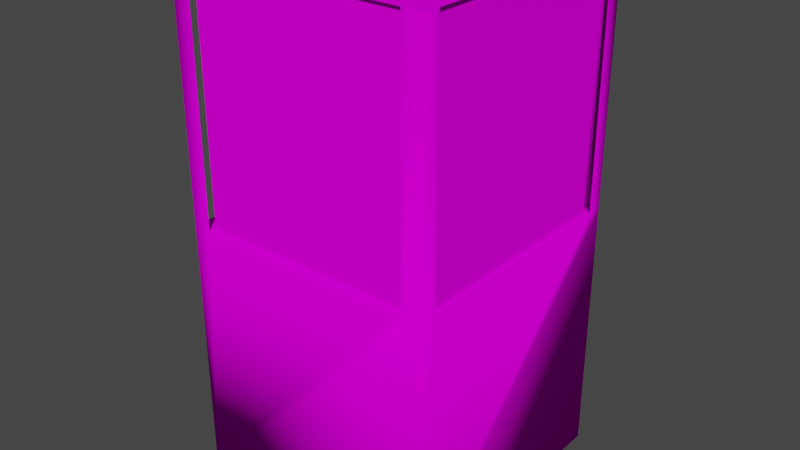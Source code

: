 # Source: Block_Wall_Gate.blend  (saved by Blender 3.4.6; exported with 4.5.12 LTS)
import bpy
from mathutils import Matrix  # noqa: F401  (used for matrix-valued properties, if any)

bpy.ops.wm.read_factory_settings(use_empty=True)
scene = bpy.context.scene
scene.name = 'Scene'

# ---- collections
col_collection = bpy.data.collections.new('Collection'); scene.collection.children.link(col_collection)

# ---- images (referenced by path relative to the original .blend; pixels are not part of the script)
import os
ASSET_DIR = os.environ.get("B2B_ASSET_DIR", "")  # directory of the original .blend (textures are referenced by path, not embedded)
HERE = os.path.dirname(os.path.abspath(__file__))  # packed textures are extracted next to this script under _unpacked/

def load_image(name, relpath, width, height, colorspace="sRGB"):
    """Load a texture the original file referenced (path relative to the .blend, or extracted next to this script)."""
    p = next((c for c in (os.path.join(HERE, relpath), os.path.join(ASSET_DIR, relpath)) if relpath and os.path.exists(c)), "")
    if p:
        img = bpy.data.images.load(p, check_existing=True)
        img.name = name
    else:  # same state as the original file: an image datablock whose file is absent (Cycles renders it pink)
        img = bpy.data.images.new(name, width, height)
        img.source = "FILE"
        img.filepath = "//" + (relpath or name)
    img.colorspace_settings.name = colorspace
    return img
img_wall_gate_png = load_image('Wall Gate.png', 'Wall Gate.png', 1024, 1024, 'sRGB')

# ---- materials (node trees are filled in below, after node groups)
mat_material = bpy.data.materials.new('Material')
mat_material.alpha_threshold = 0.0
mat_material.use_transparent_shadow = False
mat_material.roughness = 0.5
mat_material.line_color = (0.0, 0.0, 0.0, 1.0)

# ---- material node trees
mat_material.use_nodes = True; mat_material.node_tree.nodes.clear()
_N = mat_material.node_tree.nodes; _L = mat_material.node_tree.links
n0 = _N.new('ShaderNodeOutputMaterial'); n0.name = 'Material Output'; n0.location = (300, 300)
n1 = _N.new('ShaderNodeBsdfPrincipled'); n1.name = 'Principled BSDF'; n1.location = (10, 300)
n1.distribution = 'GGX'
n1.subsurface_method = 'RANDOM_WALK_SKIN'
n1.inputs[3].default_value = 1.45
n1.inputs[11].default_value = 1.01
n1.inputs[13].default_value = 0.0
n1.inputs[27].default_value = (0.0, 0.0, 0.0, 1.0)
n1.inputs[28].default_value = 1.0
n2 = _N.new('ShaderNodeTexImage'); n2.name = 'Image Texture'; n2.location = (-280, 280)
n2.image = img_wall_gate_png
_L.new(n1.outputs[0], n0.inputs[0])
_L.new(n2.outputs[0], n1.inputs[0])
n0.is_active_output = True

# ---- world
world_world = bpy.data.worlds.new('World'); scene.world = world_world
world_world.use_nodes = True; world_world.node_tree.nodes.clear()
_N = world_world.node_tree.nodes; _L = world_world.node_tree.links
n0 = _N.new('ShaderNodeOutputWorld'); n0.name = 'World Output'; n0.location = (300, 300)
n1 = _N.new('ShaderNodeBackground'); n1.name = 'Background'; n1.location = (10, 300)
n1.inputs[0].default_value = (0.05088, 0.05088, 0.05088, 1.0)
_L.new(n1.outputs[0], n0.inputs[0])
n0.is_active_output = True
world_world.color = (0.05088, 0.05088, 0.05088)
world_world.use_sun_shadow = False
world_world.sun_shadow_jitter_overblur = 0.0

# ---- meshes
me_cube = bpy.data.meshes.new('Cube')
me_cube.from_pydata([(1.0, 1.0, 2.0), (1.0, 1.0, 0.0), (1.0, -1.0, 2.0), (1.0, -1.0, 0.0), (-1.0, 1.0, 2.0), (-1.0, 1.0, 0.0), (-1.0, -1.0, 2.0), (-1.0, -1.0, 0.0), (1.0, -1.0, 3.879), (-1.0, -1.0, 3.879), (1.0, 1.0, 3.879), (-1.0, 1.0, 3.879), (0.8369, -1.0, 2.0), (0.8369, -1.0, 3.879), (-0.8554, -1.0, 2.0), (-0.8554, -1.0, 3.879), (1.0, -0.8763, 2.0), (1.0, -0.8763, 3.879), (1.0, 0.8773, 3.879), (1.0, 0.8773, 2.0), (0.8369, 1.0, 2.0), (0.8369, 1.0, 3.879), (-0.8642, 1.0, 3.879), (-0.8642, 1.0, 2.0), (-1.0, 0.8802, 3.879), (-1.0, 0.8802, 2.0), (-1.0, -0.8799, 3.879), (-1.0, -0.8799, 2.0), (1.0, 1.0, 3.878), (1.0, -1.0, 3.878), (-1.0, 1.0, 3.878), (-1.0, -1.0, 3.878), (0.8369, -1.0, 3.878), (-0.8554, -1.0, 3.878), (1.0, -0.8763, 3.878), (1.0, 0.8773, 3.878), (0.8369, 1.0, 3.878), (-0.8642, 1.0, 3.878), (-1.0, 0.8802, 3.878), (-1.0, -0.8799, 3.878)], [], [(3, 2, 12, 14, 6, 7), (7, 6, 27, 25, 4, 5), (5, 1, 3, 7), (1, 0, 19, 16, 2, 3), (5, 4, 23, 20, 0, 1), (4, 11, 22, 23), (2, 8, 13, 12), (6, 9, 26, 27), (0, 10, 18, 19), (15, 9, 6, 14), (17, 8, 2, 16), (21, 10, 0, 20), (24, 11, 4, 25), (14, 12, 2, 16, 19, 0, 20, 23, 4, 25, 27, 6), (33, 32, 29, 34, 35, 28, 36, 37, 30, 38, 39, 31)])
me_cube.polygons.foreach_set('use_smooth', [True] * 15)
_uv = me_cube.uv_layers.new(name='UVMap')
_uv.uv.foreach_set('vector', [0.7463, 0.148, 0.7463, 0.4061, 0.7264, 0.4061, 0.5209, 0.4061, 0.5033, 0.4061, 0.5033, 0.148, 0.5033, 0.148, 0.5033, 0.4061, 0.4887, 0.4061, 0.2749, 0.4061, 0.2603, 0.4061, 0.2603, 0.148, 0.05997, 0.4128, 0.3514, 0.4128, 0.3514, 0.7043, 0.05997, 0.7043, 0.9892, 0.148, 0.9892, 0.4061, 0.9743, 0.4061, 0.7613, 0.4061, 0.7463, 0.4061, 0.7463, 0.148, 0.2603, 0.148, 0.2603, 0.4061, 0.2438, 0.4061, 0.03716, 0.4061, 0.01734, 0.4061, 0.01734, 0.148, 0.2469, 0.8331, 0.2469, 0.4179, 0.2769, 0.4179, 0.2769, 0.8331, 0.07106, 0.4179, 0.07106, 0.8331, 0.03502, 0.8331, 0.03502, 0.4179, 0.1937, 0.8331, 0.1937, 0.4179, 0.2203, 0.4179, 0.2203, 0.8331, 0.1256, 0.4179, 0.1256, 0.8331, 0.09851, 0.8331, 0.09851, 0.4179, 0.1618, 0.4179, 0.1937, 0.4179, 0.1937, 0.8331, 0.1618, 0.8331, 0.09839, 0.8331, 0.07106, 0.8331, 0.07106, 0.4179, 0.09839, 0.4179, 0.1617, 0.8331, 0.1256, 0.8331, 0.1256, 0.4179, 0.1617, 0.4179, 0.2204, 0.4179, 0.2469, 0.4179, 0.2469, 0.8331, 0.2204, 0.8331, 0.3857, 0.4394, 0.3857, 0.754, 0.3857, 0.7843, 0.3627, 0.7843, 0.03669, 0.7843, 0.01388, 0.7843, 0.01388, 0.754, 0.01388, 0.4378, 0.01388, 0.4125, 0.03616, 0.4125, 0.3634, 0.4125, 0.3857, 0.4125, 0.3857, 0.4394, 0.3857, 0.754, 0.3857, 0.7843, 0.3627, 0.7843, 0.03669, 0.7843, 0.01388, 0.7843, 0.01388, 0.754, 0.01388, 0.4378, 0.01388, 0.4125, 0.03616, 0.4125, 0.3634, 0.4125, 0.3857, 0.4125])
me_cube.materials.append(mat_material)
me_cube.use_mirror_vertex_groups = False
me_cube.update()
me_cube_003 = bpy.data.meshes.new('Cube.003')
me_cube_003.from_pydata([(0.8093, -0.9673, 3.123e-05), (0.8093, -0.9673, 1.818), (-0.8276, -0.9673, 3.123e-05), (-0.8276, -0.9673, 1.818), (0.9671, -0.8477, 3.123e-05), (0.9671, -0.8477, 1.818), (0.9671, 0.8486, 1.818), (0.9671, 0.8486, 3.123e-05), (0.8093, 0.9673, 3.123e-05), (0.8093, 0.9673, 1.818), (-0.8361, 0.9673, 1.818), (-0.8361, 0.9673, 3.123e-05), (-0.9675, 0.8514, 1.818), (-0.9675, 0.8514, 3.123e-05), (-0.9675, -0.8511, 1.818), (-0.9675, -0.8511, 3.123e-05), (0.8093, -0.9673, 1.915), (-0.8276, -0.9673, 1.915), (0.9671, -0.8477, 1.915), (0.9671, 0.8486, 1.915), (0.8093, 0.9673, 1.915), (-0.8361, 0.9673, 1.915), (-0.9675, 0.8514, 1.915), (-0.9675, -0.8511, 1.915)], [], [(1, 16, 17, 3, 2, 0), (7, 6, 19, 18, 5, 4), (11, 10, 21, 20, 9, 8), (15, 14, 23, 22, 12, 13)])
_uv = me_cube_003.uv_layers.new(name='UVMap')
_uv.uv.foreach_set('vector', [0.7337, 0.03448, 0.734, 0.03454, 0.9437, 0.03454, 0.944, 0.02943, 0.9437, 0.1186, 0.734, 0.1186, 0.1107, 0.1196, 0.1104, 0.0162, 0.1107, 0.01627, 0.3303, 0.01627, 0.3306, 0.009986, 0.3303, 0.1196, 0.3749, 0.1195, 0.3746, 0.0185, 0.3749, 0.01856, 0.5818, 0.01856, 0.582, 0.01243, 0.5818, 0.1195, 0.1257, 0.1165, 0.1255, 0.01895, 0.1257, 0.01902, 0.3325, 0.01902, 0.3328, 0.01309, 0.3325, 0.1165])
me_cube_003.materials.append(mat_material)
me_cube_003.use_mirror_vertex_groups = False
me_cube_003.update()

# ---- objects
ob_gate_chest = bpy.data.objects.new('Gate Chest', me_cube)
ob_metal = bpy.data.objects.new('Metal', me_cube_003)

# ---- transforms, parenting, visibility, modifiers, constraints
ob_gate_chest.location = (0.0, 0.0, 0.0)
ob_gate_chest.lock_rotations_4d = False
ob_gate_chest.empty_display_type = 'ARROWS'
ob_gate_chest.lineart.crease_threshold = 0.0
ob_metal.location = (0.0, 0.0, 1.955)
ob_metal.lock_rotations_4d = False
ob_metal.empty_display_type = 'ARROWS'
ob_metal.lineart.crease_threshold = 0.0

# ---- collection membership
col_collection.objects.link(ob_gate_chest)
col_collection.objects.link(ob_metal)

# ---- scene / render settings (as saved in the file)
scene.frame_start = 1; scene.frame_end = 250; scene.frame_set(1)
scene.render.engine = 'BLENDER_EEVEE_NEXT'
scene.cycles.sampling_pattern = 'TABULATED_SOBOL'
scene.cycles.use_light_tree = False
scene.view_settings.view_transform = 'Filmic'
bpy.context.view_layer.update()

# ---- added for rendering (the .blend has no active camera and no usable light): camera, sun
cam_auto = bpy.data.cameras.new('AutoCamera')
cam_auto.lens = 50.0
cam_auto.sensor_width = 36.0
cam_auto.clip_end = 1000.0
ob_auto_camera = bpy.data.objects.new('AutoCamera', cam_auto)
scene.collection.objects.link(ob_auto_camera)
ob_auto_camera.location = (4.44197, -5.33036, 5.49324)
ob_auto_camera.rotation_euler = (1.09748, -7.21219e-08, 0.694738)
scene.camera = ob_auto_camera
light_auto_sun = bpy.data.lights.new('AutoSun', 'SUN')
light_auto_sun.energy = 3.0
light_auto_sun.angle = 0.0523599
ob_auto_sun = bpy.data.objects.new('AutoSun', light_auto_sun)
scene.collection.objects.link(ob_auto_sun)
ob_auto_sun.rotation_euler = (0.872665, 0.174533, 0.523599)
bpy.context.view_layer.update()
